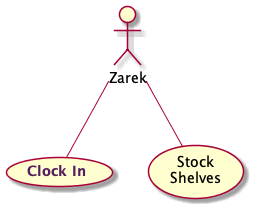

The diagram above was rendered by PlantUML. Its source (embedded in the PNG):
@startuml
'Example: Use Case Alias

'Create an actor.
:Zarek:

'Create an use case and use markup for color and emphasis.
'Give the use case an alias.
(<font color=561D5E><b>Clock In</b></font>) as Clock

'Create a multiline use case.
(Stock\nShelves)

'Create an association between your actor and the first use case.
Zarek -- Clock

'Create an association between your actor and the second use case.
Zarek -- (Stock\nShelves)

@enduml